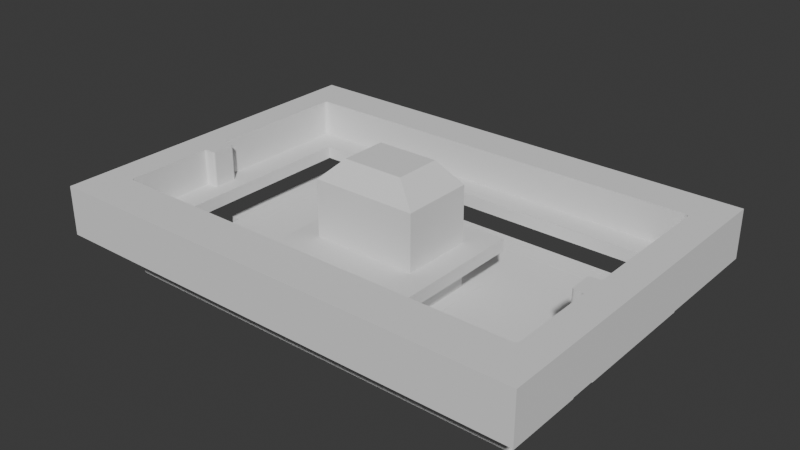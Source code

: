 # Source: backboard-vinyl-template.blend  (saved by Blender 4.0.36; exported with 4.5.12 LTS)
import bpy
from mathutils import Matrix  # noqa: F401  (used for matrix-valued properties, if any)

bpy.ops.wm.read_factory_settings(use_empty=True)
scene = bpy.context.scene
scene.name = 'Scene'

# ---- collections
col_collection = bpy.data.collections.new('Collection'); scene.collection.children.link(col_collection)

# ---- world
world_world = bpy.data.worlds.new('World'); scene.world = world_world
world_world.use_nodes = True; world_world.node_tree.nodes.clear()
_N = world_world.node_tree.nodes; _L = world_world.node_tree.links
n0 = _N.new('ShaderNodeOutputWorld'); n0.name = 'World Output'; n0.location = (300, 300)
n1 = _N.new('ShaderNodeBackground'); n1.name = 'Background'; n1.location = (10, 300)
n1.inputs[0].default_value = (0.05088, 0.05088, 0.05088, 1.0)
_L.new(n1.outputs[0], n0.inputs[0])
n0.is_active_output = True
world_world.color = (0.05088, 0.05088, 0.05088)
world_world.use_sun_shadow = False
world_world.sun_shadow_jitter_overblur = 0.0

# ---- meshes
me_cube_003 = bpy.data.meshes.new('Cube.003')
me_cube_003.from_pydata([(-0.9213, -1.092, -1.0), (-0.9213, -1.092, 0.6998), (-0.8716, -1.005, -3.915), (-0.9213, 1.091, -1.0), (-0.9213, 1.091, 0.6998), (0.9213, -1.092, -1.0), (0.9213, -1.092, 0.6998), (0.9213, 1.091, -1.0), (0.9213, 1.091, 0.6998), (0.771, -0.08582, -3.915), (-0.8716, 1.003, -3.915), (0.7714, -0.2461, -3.915), (-0.7713, -0.08582, -3.915), (-0.7875, -0.8104, 0.6998), (-0.8023, -0.8023, 0.6998), (-0.7974, -0.8073, 0.6998), (-0.7974, 0.8271, 0.6998), (-0.8023, 0.8221, 0.6998), (0.8716, -1.005, -3.915), (0.7974, -0.8073, 0.6998), (0.7875, -0.8104, 0.6998), (0.8023, -0.8023, 0.6998), (0.8023, 0.8221, 0.6998), (0.7974, 0.8271, 0.6998), (-0.8053, -0.7922, 0.6998), (-0.8043, -0.7972, 0.6998), (0.8716, 1.003, -3.915), (-0.7925, -0.8094, 0.6998), (-0.7875, 0.8302, 0.6998), (-0.7925, 0.8292, 0.6998), (-0.8043, 0.817, 0.6998), (-0.8053, 0.8119, 0.6998), (0.7924, -0.8094, 0.6998), (0.8043, -0.7972, 0.6998), (0.8053, -0.7922, 0.6998), (0.8053, 0.8119, 0.6998), (0.8043, 0.817, 0.6998), (0.7924, 0.8292, 0.6998), (0.7875, 0.8302, 0.6998), (0.8053, -0.2558, 0.6998), (0.8034, -0.251, 0.6998), (0.8006, -0.2481, 0.6998), (0.7958, -0.2461, 0.6998), (0.7958, -0.08582, 0.6998), (0.8006, -0.08383, 0.6998), (0.8034, -0.08095, 0.6998), (0.8053, -0.07614, 0.6998), (0.7714, -0.2461, 0.6998), (0.7667, -0.2441, 0.6998), (0.7639, -0.2412, 0.6998), (0.7619, -0.2353, 0.6998), (0.7619, -0.09869, 0.6998), (-0.7974, 0.8271, -3.915), (0.7639, -0.09069, 0.6998), (0.7667, -0.08781, 0.6998), (0.7714, -0.08582, 0.6998), (-0.8023, 0.8221, -3.915), (-0.8053, -0.07614, 0.6998), (-0.8034, -0.08095, 0.6998), (-0.8006, -0.08383, 0.6998), (-0.7959, -0.08582, 0.6998), (-0.7959, -0.2461, 0.6998), (-0.8006, -0.2481, 0.6998), (-0.8034, -0.251, 0.6998), (-0.8053, -0.2558, 0.6998), (-0.7713, -0.08582, 0.6998), (-0.7666, -0.08781, 0.6998), (-0.7638, -0.09069, 0.6998), (-0.7619, -0.09869, 0.6998), (-0.7619, -0.2353, 0.6998), (-0.7638, -0.2412, 0.6998), (-0.7666, -0.2441, 0.6998), (-0.7713, -0.2461, 0.6998), (-0.8053, 0.8119, -3.915), (0.8023, 0.8221, -3.915), (-0.8043, 0.817, -3.915), (0.7974, 0.8271, -3.915), (-0.7925, 0.8292, -3.915), (-0.8053, -0.7922, -3.915), (-0.7875, 0.8302, -3.915), (0.7667, -0.2441, -3.915), (0.7667, -0.08781, -3.915), (0.7924, 0.8292, -3.915), (0.7875, 0.8302, -3.915), (0.8006, -0.2481, -3.915), (0.8006, -0.08383, -3.915), (0.7958, -0.08582, -3.915), (0.8034, -0.251, -3.915), (0.8043, -0.7972, -3.915), (0.8034, -0.08095, -3.915), (0.8053, 0.8119, -3.915), (0.8053, -0.7922, -3.915), (0.8053, -0.2558, -3.915), (0.8053, -0.07614, -3.915), (0.8043, 0.817, -3.915), (0.8023, -0.8023, -3.915), (0.7958, -0.2461, -3.915), (0.7639, -0.2412, -3.915), (0.7619, -0.2353, -3.915), (0.7619, -0.09869, -3.915), (0.7639, -0.09069, -3.915), (-0.8053, -0.07614, -3.915), (-0.8053, -0.2558, -3.915), (-0.8034, -0.08095, -3.915), (-0.8043, -0.7972, -3.915), (-0.8034, -0.251, -3.915), (-0.8023, -0.8023, -3.915), (-0.8006, -0.08383, -3.915), (-0.8006, -0.2481, -3.915), (-0.7959, -0.2461, -3.915), (-0.7959, -0.08582, -3.915), (-0.7925, -0.8094, -3.915), (-0.7974, -0.8073, -3.915), (-0.7875, -0.8104, -3.915), (-0.7713, -0.2461, -3.915), (-0.7666, -0.08781, -3.915), (-0.7666, -0.2441, -3.915), (-0.7619, -0.2353, -3.915), (-0.7638, -0.2412, -3.915), (-0.7638, -0.09069, -3.915), (-0.7619, -0.09869, -3.915), (0.7875, -0.8104, -3.915), (0.7974, -0.8073, -3.915), (0.7924, -0.8094, -3.915), (-0.9213, -1.092, -3.915), (-0.9213, 1.091, -3.915), (0.9213, -1.092, -3.915), (0.9213, 1.091, -3.915), (-0.75, 0.75, 2.297), (0.75, 0.75, 2.297), (-0.9213, 1.091, 2.297), (-0.9146, 1.077, 2.297), (0.9146, 1.077, 2.297), (0.9213, 1.091, 2.297), (-0.9145, -1.082, 2.297), (-0.9213, -1.092, 2.297), (0.9145, -1.082, 2.297), (0.9213, -1.092, 2.297), (-0.2, -0.3152, 0.6998), (0.2, -0.3152, 0.6998), (-0.2, -0.1441, 0.6998), (0.2, -0.09574, 0.6998), (-0.2, 0.1477, 0.6998), (0.2, 0.1477, 0.6998), (0.1158, -0.231, -9.09), (0.2, -0.3152, -6.421), (-0.1158, -0.231, -9.09), (-0.2, -0.3152, -6.421), (0.1158, -0.09574, -9.09), (0.2, -0.09574, -6.421), (-0.1158, -0.1441, -9.09), (-0.2, -0.1441, -6.421), (0.1158, 0.06347, -9.09), (0.2, 0.1477, -6.421), (-0.1158, 0.06347, -9.09), (-0.2, 0.1477, -6.421), (0.2907, -0.3552, 2.297), (0.7, -0.3552, 2.297), (0.7, -0.6885, 2.297), (0.2907, -0.6885, 2.297), (0.2907, -0.6885, 0.6998), (0.7, -0.3552, 0.6998), (0.2907, -0.3552, 0.6998), (0.7, -0.6885, 0.6998), (-0.7, -0.6885, 2.297), (-0.7, -0.3552, 2.297), (-0.2907, -0.3552, 2.297), (-0.2907, -0.6885, 2.297), (-0.7, -0.3552, 0.6998), (-0.7, -0.6885, 0.6998), (-0.2907, -0.3552, 0.6998), (-0.2907, -0.6885, 0.6998), (0.7, 0.3292, 2.297), (-0.7, 0.3292, 2.297), (-0.7, 0.6625, 2.297), (0.7, 0.6625, 2.297), (-0.7, 0.3292, 0.6998), (-0.7, 0.6625, 0.6998), (-0.2907, 0.3292, 0.6998), (0.2907, 0.3292, 0.6998), (0.7, 0.3292, 0.6998), (0.7, 0.6625, 0.6998), (-0.7, -0.1037, 0.6998), (0.7, -0.09838, 0.6998), (0.2907, 0.3292, 2.297), (-0.2907, 0.3292, 2.297)], [], [(0, 1, 4, 3), (3, 4, 8, 7), (7, 8, 6, 5), (5, 6, 1, 0), (123, 32, 19, 122), (77, 29, 16, 52), (103, 58, 59, 107), (115, 66, 67, 119), (118, 70, 71, 116), (52, 16, 17, 56), (19, 21, 95, 122), (74, 22, 23, 76), (80, 48, 49, 97), (104, 25, 14, 106), (85, 44, 45, 89), (56, 17, 30, 75), (83, 38, 28, 79), (95, 21, 33, 88), (76, 23, 37, 82), (113, 13, 20, 121), (102, 64, 24, 78), (93, 46, 35, 90), (108, 62, 63, 105), (94, 36, 22, 74), (106, 14, 15, 112), (100, 53, 54, 81), (111, 27, 13, 113), (78, 24, 25, 104), (88, 33, 34, 91), (121, 20, 32, 123), (75, 30, 31, 73), (79, 28, 29, 77), (82, 37, 38, 83), (90, 35, 36, 94), (112, 15, 27, 111), (98, 50, 51, 99), (73, 31, 57, 101), (120, 68, 69, 117), (91, 34, 39, 92), (9, 55, 43, 86), (87, 40, 41, 84), (11, 47, 48, 80), (97, 49, 50, 98), (101, 57, 58, 103), (107, 59, 60, 110), (65, 66, 115, 12), (119, 67, 68, 120), (92, 39, 40, 87), (84, 41, 42, 96), (109, 61, 62, 108), (105, 63, 64, 102), (117, 69, 70, 118), (116, 71, 72, 114), (99, 51, 53, 100), (9, 81, 54, 55), (86, 43, 44, 85), (89, 45, 46, 93), (114, 72, 61, 109), (12, 110, 60, 65), (11, 96, 42, 47), (125, 127, 26, 10), (18, 126, 124, 2), (124, 125, 10, 2), (26, 127, 126, 18), (0, 3, 125, 124), (5, 0, 124, 126), (7, 5, 126, 127), (3, 7, 127, 125), (158, 136, 132, 129, 157), (128, 131, 134, 164, 165, 173, 174), (175, 129, 128, 174), (164, 134, 136, 158, 159, 167), (1, 6, 137, 135), (8, 4, 130, 133), (42, 41, 40, 39, 34, 33, 21, 19, 32, 20, 13, 27, 15, 14, 25, 24, 64, 63, 62, 61, 72, 71, 70, 69, 168, 169, 171, 170, 138, 139, 162, 160, 163, 161, 50, 49, 48, 47), (170, 140, 138), (162, 139, 141), (129, 132, 131, 128), (6, 8, 133, 137), (45, 44, 43, 55, 54, 53, 51, 183, 180, 181, 177, 176, 182, 68, 67, 66, 65, 60, 59, 58, 57, 31, 30, 17, 16, 29, 28, 38, 37, 23, 22, 36, 35, 46), (179, 143, 142, 178), (88, 91, 18, 2, 78, 104, 106, 112, 111, 113, 121, 123, 122, 95), (100, 81, 9, 86, 85, 89, 93, 92, 87, 84, 96, 11, 80, 97, 98, 99), (75, 73, 10, 26, 90, 94, 74, 76, 82, 83, 79, 77, 52, 56), (117, 118, 116, 114, 109, 108, 105, 102, 101, 103, 107, 110, 12, 115, 119, 120), (102, 78, 2, 10, 73, 101), (93, 90, 26, 18, 91, 92), (131, 132, 133, 130), (130, 135, 134, 131), (132, 136, 137, 133), (135, 137, 136, 134), (4, 1, 135, 130), (140, 142, 155, 151), (138, 140, 151, 147), (148, 144, 146, 150, 154, 152), (143, 141, 149, 153), (142, 143, 153, 155), (139, 138, 147, 145), (147, 151, 150, 146), (155, 153, 152, 154), (146, 144, 145, 147), (151, 155, 154, 150), (148, 152, 153, 149), (144, 148, 149, 145), (141, 139, 145, 149), (158, 157, 161, 163), (162, 156, 159, 160), (160, 159, 158, 163), (167, 166, 170, 171), (168, 165, 164, 169), (164, 167, 171, 169), (172, 175, 181, 180), (181, 175, 174, 177), (177, 174, 173, 176), (170, 178, 142, 140), (179, 162, 141, 143), (185, 166, 167, 159, 156, 184), (178, 185, 184, 179), (182, 168, 69, 68), (161, 183, 51, 50), (180, 183, 161, 157, 172), (172, 157, 129, 175), (156, 162, 179, 184), (166, 185, 178, 170), (165, 168, 182, 176, 173)])
me_cube_003.polygons.foreach_set('material_index', [0, 0, 0, 0, 50, 50, 50, 50, 50, 50, 50, 50, 50, 50, 50, 50, 50, 50, 50, 50, 50, 50, 50, 50, 50, 50, 50, 50, 50, 50, 50, 50, 50, 50, 50, 50, 50, 50, 50, 50, 50, 50, 50, 50, 50, 50, 50, 50, 50, 50, 50, 50, 50, 50, 50, 50, 50, 50, 50, 50, 0, 0, 0, 0, 0, 0, 0, 0, 0, 0, 0, 0, 0, 0, 50, 50, 50, 0, 0, 50, 50, 11, 11, 11, 11, 11, 11, 0, 0, 0, 0, 0, 50, 50, 50, 50, 50, 50, 50, 50, 50, 50, 50, 50, 50, 11, 11, 11, 11, 11, 11, 11, 11, 11, 50, 50, 0, 11, 50, 50, 11, 0, 11, 11, 11])
_uv = me_cube_003.uv_layers.new(name='UVMap')
_uv.uv.foreach_set('vector', [0.375, 0.0, 0.625, 0.0, 0.625, 0.25, 0.375, 0.25, 0.375, 0.25, 0.625, 0.25, 0.625, 0.5, 0.375, 0.5, 0.375, 0.5, 0.625, 0.5, 0.625, 0.75, 0.375, 0.75, 0.375, 0.75, 0.625, 0.75, 0.625, 1.0, 0.375, 1.0, 0.3932, 0.7519, 0.625, 0.7519, 0.625, 0.7508, 0.3932, 0.7508, 0.3932, 0.2518, 0.625, 0.2518, 0.625, 0.2507, 0.3932, 0.2507, 0.3932, 0.1072, 0.625, 0.1072, 0.625, 0.1067, 0.3932, 0.1067, 0.5575, 0.308, 0.4937, 0.2641, 0.4937, 0.2496, 0.5575, 0.2676, 0.5575, 0.007366, 0.4937, 0.007366, 0.4937, 0.003011, 0.5575, 0.003011, 0.3932, 0.2507, 0.625, 0.2507, 0.625, 0.2492, 0.3932, 0.2492, 0.625, 0.7508, 0.625, 0.7493, 0.3932, 0.7493, 0.3932, 0.7508, 0.3932, 0.5008, 0.625, 0.5008, 0.625, 0.4993, 0.3932, 0.4993, 0.5575, 0.8078, 0.4938, 0.7642, 0.4938, 0.7496, 0.5575, 0.7675, 0.3932, 0.002026, 0.625, 0.002026, 0.625, 0.0016, 0.3932, 0.0016, 0.3932, 0.6433, 0.625, 0.6433, 0.625, 0.6428, 0.3932, 0.6428, 0.3932, 0.2492, 0.625, 0.2492, 0.625, 0.2481, 0.3932, 0.2481, 0.3932, 0.4972, 0.625, 0.4972, 0.625, 0.2528, 0.3932, 0.2528, 0.3932, 0.7493, 0.625, 0.7493, 0.625, 0.7483, 0.3932, 0.7483, 0.3932, 0.4993, 0.625, 0.4993, 0.625, 0.4982, 0.3932, 0.4982, 0.3932, 0.9972, 0.625, 0.9972, 0.625, 0.7528, 0.3932, 0.7528, 0.3932, 0.0784, 0.625, 0.0784, 0.625, 0.002607, 0.3932, 0.002607, 0.3932, 0.6421, 0.625, 0.6421, 0.625, 0.5029, 0.3932, 0.5029, 0.3932, 0.0795, 0.625, 0.0795, 0.625, 0.07909, 0.3932, 0.07909, 0.3932, 0.5019, 0.625, 0.5019, 0.625, 0.5008, 0.3932, 0.5008, 0.3932, 0.9995, 0.625, 0.9995, 0.625, 0.9988, 0.3932, 0.9988, 0.5575, 0.4825, 0.4938, 0.5004, 0.4938, 0.4858, 0.5575, 0.4422, 0.3932, 0.998, 0.625, 0.998, 0.625, 0.9972, 0.3932, 0.9972, 0.3932, 0.002607, 0.625, 0.002607, 0.625, 0.002026, 0.3932, 0.002026, 0.3932, 0.7483, 0.625, 0.7483, 0.625, 0.7474, 0.3932, 0.7474, 0.3932, 0.7528, 0.625, 0.7528, 0.625, 0.7519, 0.3932, 0.7519, 0.3932, 0.2481, 0.625, 0.2481, 0.625, 0.2471, 0.3932, 0.2471, 0.3932, 0.2528, 0.625, 0.2528, 0.625, 0.2518, 0.3932, 0.2518, 0.3932, 0.4982, 0.625, 0.4982, 0.625, 0.4972, 0.3932, 0.4972, 0.3932, 0.5029, 0.625, 0.5029, 0.625, 0.5019, 0.3932, 0.5019, 0.3932, 0.9988, 0.625, 0.9988, 0.625, 0.998, 0.3932, 0.998, 0.5575, 0.7354, 0.4938, 0.7354, 0.4938, 0.5146, 0.5575, 0.5146, 0.3932, 0.2471, 0.625, 0.2471, 0.625, 0.1079, 0.3932, 0.1079, 0.5575, 0.2354, 0.4937, 0.2354, 0.4937, 0.01463, 0.5575, 0.01463, 0.3932, 0.7474, 0.625, 0.7474, 0.625, 0.6716, 0.3932, 0.6716, 0.5575, 0.385, 0.4938, 0.4659, 0.4938, 0.3778, 0.5575, 0.3504, 0.3932, 0.6709, 0.625, 0.6709, 0.625, 0.6705, 0.3932, 0.6705, 0.5575, 0.865, 0.4938, 0.7841, 0.4938, 0.7642, 0.5575, 0.8078, 0.5575, 0.7675, 0.4938, 0.7496, 0.4938, 0.7354, 0.5575, 0.7354, 0.3932, 0.1079, 0.625, 0.1079, 0.625, 0.1072, 0.3932, 0.1072, 0.3932, 0.1067, 0.625, 0.1067, 0.625, 0.1064, 0.3932, 0.1064, 0.4937, 0.284, 0.4937, 0.2641, 0.5575, 0.3125, 0.5575, 0.365, 0.5575, 0.2676, 0.4937, 0.2496, 0.4937, 0.2354, 0.5575, 0.2354, 0.3932, 0.6716, 0.625, 0.6716, 0.625, 0.6709, 0.3932, 0.6709, 0.3932, 0.6705, 0.625, 0.6705, 0.625, 0.6702, 0.3932, 0.6702, 0.3932, 0.07979, 0.625, 0.07979, 0.625, 0.0795, 0.3932, 0.0795, 0.3932, 0.07909, 0.625, 0.07909, 0.625, 0.0784, 0.3932, 0.0784, 0.5575, 0.01463, 0.4937, 0.01463, 0.4937, 0.007366, 0.5575, 0.007366, 0.5575, 0.003011, 0.4937, 0.003011, 0.4937, 0.0, 0.5575, 0.0002393, 0.5575, 0.5146, 0.4938, 0.5146, 0.4938, 0.5004, 0.5575, 0.4825, 0.5575, 0.3895, 0.5575, 0.4422, 0.4938, 0.4858, 0.4938, 0.4659, 0.3932, 0.6436, 0.625, 0.6436, 0.625, 0.6433, 0.3932, 0.6433, 0.3932, 0.6428, 0.625, 0.6428, 0.625, 0.6421, 0.3932, 0.6421, 0.5575, 0.0002393, 0.4937, 0.0, 0.625, 0.07979, 0.3932, 0.07979, 0.5575, 0.3906, 0.5575, 0.3996, 0.4937, 0.3722, 0.4937, 0.284, 0.5575, 0.8906, 0.5575, 0.8996, 0.4938, 0.8722, 0.4938, 0.7841, 0.125, 0.5, 0.375, 0.5, 0.365, 0.5077, 0.1359, 0.5099, 0.3829, 0.7497, 0.375, 0.75, 0.375, 0.0, 0.3808, 0.3212, 0.375, 0.0, 0.125, 0.5, 0.2417, 0.3909, 0.3829, 0.0006964, 0.3829, 0.5003, 0.375, 0.5, 0.375, 0.75, 0.3829, 0.7497, 0.375, 0.0, 0.375, 0.25, 0.375, 0.25, 0.375, 0.0, 0.375, 0.75, 0.375, 1.0, 0.375, 1.0, 0.375, 0.75, 0.375, 0.5, 0.375, 0.75, 0.375, 0.75, 0.375, 0.5, 0.375, 0.25, 0.375, 0.5, 0.375, 0.5, 0.375, 0.25, 0.625, 0.7174, 0.625, 0.7497, 0.625, 0.5003, 0.625, 0.5081, 0.625, 0.6717, 0.625, 0.3239, 0.625, 0.2529, 0.625, 0.9959, 0.625, 0.8435, 0.625, 0.7345, 0.625, 0.536, 0.625, 0.3765, 0.625, 0.5179, 0.625, 0.5081, 0.625, 0.3239, 0.625, 0.3765, 0.625, 0.8435, 0.625, 0.9959, 0.625, 0.7497, 0.625, 0.7174, 0.625, 0.7519, 0.625, 0.8052, 0.625, 1.0, 0.625, 0.75, 0.625, 0.75, 0.625, 1.0, 0.625, 0.5, 0.625, 0.25, 0.625, 0.25, 0.625, 0.5, 0.4938, 0.8722, 0.625, 0.6705, 0.625, 0.6709, 0.625, 0.6716, 0.625, 0.7474, 0.625, 0.7483, 0.625, 0.7493, 0.625, 0.7508, 0.625, 0.7519, 0.625, 0.7528, 0.625, 0.9972, 0.625, 0.998, 0.625, 0.9988, 0.625, 0.9995, 0.625, 0.002026, 0.625, 0.002607, 0.625, 0.0784, 0.625, 0.07909, 0.625, 0.0795, 0.625, 0.07979, 0.4937, 0.0, 0.4937, 0.003011, 0.4937, 0.007366, 0.4937, 0.01463, 0.5945, 0.2149, 0.6206, 0.4832, 0.6187, 0.7712, 0.6041, 0.5192, 0.6153, 0.5443, 0.6151, 0.625, 0.6026, 0.633, 0.6173, 0.7616, 0.62, 0.7317, 0.5922, 0.6704, 0.4938, 0.7354, 0.4938, 0.7496, 0.4938, 0.7642, 0.4938, 0.7841, 0.5937, 0.4399, 0.6135, 0.4806, 0.6153, 0.5443, 0.6026, 0.633, 0.6151, 0.625, 0.6137, 0.5619, 0.625, 0.5081, 0.625, 0.5003, 0.625, 0.2529, 0.625, 0.3239, 0.625, 0.75, 0.625, 0.5, 0.625, 0.5, 0.625, 0.75, 0.625, 0.6428, 0.625, 0.6433, 0.625, 0.6436, 0.4938, 0.4659, 0.4938, 0.4858, 0.4938, 0.5004, 0.4938, 0.5146, 0.5064, 0.5196, 0.613, 0.5627, 0.622, 0.5056, 0.622, 0.2521, 0.613, 0.2069, 0.5069, 0.2622, 0.4937, 0.2354, 0.4937, 0.2496, 0.4937, 0.2641, 0.4937, 0.284, 0.4937, 0.3722, 0.625, 0.1067, 0.625, 0.1072, 0.625, 0.1079, 0.625, 0.2471, 0.625, 0.2481, 0.625, 0.2492, 0.625, 0.2507, 0.625, 0.2518, 0.625, 0.2528, 0.625, 0.4972, 0.625, 0.4982, 0.625, 0.4993, 0.625, 0.5008, 0.625, 0.5019, 0.625, 0.5029, 0.625, 0.6421, 0.6075, 0.4918, 0.6167, 0.5097, 0.6163, 0.4187, 0.6113, 0.3946, 0.625, 0.7483, 0.625, 0.7474, 0.625, 0.75, 0.625, 1.0, 0.625, 0.002607, 0.625, 0.002026, 0.625, 0.0016, 0.625, 0.9988, 0.625, 0.998, 0.625, 0.9972, 0.625, 0.7528, 0.625, 0.7519, 0.625, 0.7508, 0.625, 0.7493, 0.4938, 0.5004, 0.4938, 0.4858, 0.4938, 0.4659, 0.625, 0.6436, 0.625, 0.6433, 0.625, 0.6428, 0.625, 0.6421, 0.625, 0.6716, 0.625, 0.6709, 0.625, 0.6705, 0.4938, 0.8722, 0.4938, 0.7841, 0.4938, 0.7642, 0.4938, 0.7496, 0.4938, 0.7354, 0.4938, 0.5146, 0.625, 0.2481, 0.625, 0.2471, 0.625, 0.25, 0.625, 0.5, 0.625, 0.5029, 0.625, 0.5019, 0.625, 0.5008, 0.625, 0.4993, 0.625, 0.4982, 0.625, 0.4972, 0.625, 0.2528, 0.625, 0.2518, 0.625, 0.2507, 0.625, 0.2492, 0.4937, 0.01463, 0.4937, 0.007366, 0.4937, 0.003011, 0.4937, 0.0, 0.625, 0.07979, 0.625, 0.0795, 0.625, 0.07909, 0.625, 0.0784, 0.625, 0.1079, 0.625, 0.1072, 0.625, 0.1067, 0.4938, 0.3722, 0.4938, 0.284, 0.4938, 0.2641, 0.4937, 0.2496, 0.4937, 0.2354, 0.625, 0.0784, 0.625, 0.002607, 0.625, 1.0, 0.625, 0.25, 0.625, 0.2471, 0.625, 0.1079, 0.625, 0.6421, 0.625, 0.5029, 0.625, 0.5, 0.625, 0.75, 0.625, 0.7474, 0.625, 0.6716, 0.625, 0.2529, 0.625, 0.5003, 0.625, 0.5, 0.625, 0.25, 0.625, 0.25, 0.625, 0.0, 0.625, 0.001147, 0.625, 0.2485, 0.625, 0.5003, 0.625, 0.7497, 0.625, 0.75, 0.625, 0.5, 0.625, 1.0, 0.625, 0.75, 0.625, 0.7497, 0.625, 0.9959, 0.625, 0.25, 0.625, 0.0, 0.625, 0.0, 0.625, 0.25, 0.6135, 0.4806, 0.6163, 0.4187, 0.6163, 0.4187, 0.6135, 0.4806, 0.6153, 0.5443, 0.6135, 0.4806, 0.6135, 0.4806, 0.6153, 0.5443, 0.6147, 0.5474, 0.6149, 0.5842, 0.6149, 0.5345, 0.6146, 0.5076, 0.6157, 0.4571, 0.6159, 0.5099, 0.6167, 0.5097, 0.6137, 0.5619, 0.6137, 0.5619, 0.6167, 0.5097, 0.6163, 0.4187, 0.6167, 0.5097, 0.6167, 0.5097, 0.6163, 0.4187, 0.6151, 0.625, 0.6153, 0.5443, 0.6153, 0.5443, 0.6151, 0.625, 0.6153, 0.5443, 0.6135, 0.4806, 0.6146, 0.5076, 0.6149, 0.5345, 0.6163, 0.4187, 0.6167, 0.5097, 0.6159, 0.5099, 0.6157, 0.4571, 0.6149, 0.5345, 0.6149, 0.5842, 0.6151, 0.625, 0.6153, 0.5443, 0.6135, 0.4806, 0.6163, 0.4187, 0.6157, 0.4571, 0.6146, 0.5076, 0.6147, 0.5474, 0.6159, 0.5099, 0.6167, 0.5097, 0.6137, 0.5619, 0.6149, 0.5842, 0.6147, 0.5474, 0.6137, 0.5619, 0.6151, 0.625, 0.6137, 0.5619, 0.6151, 0.625, 0.6151, 0.625, 0.6137, 0.5619, 0.5278, 0.0, 0.5278, 0.25, 0.5581, 0.25, 0.5581, 0.0, 0.5581, 0.5, 0.5278, 0.5, 0.5278, 0.75, 0.5581, 0.75, 0.5581, 0.75, 0.5278, 0.75, 0.5278, 1.0, 0.5581, 1.0, 0.5278, 0.0, 0.5278, 0.25, 0.5581, 0.25, 0.5581, 0.0, 0.5581, 0.5, 0.5278, 0.5, 0.5278, 0.75, 0.5581, 0.75, 0.5278, 0.75, 0.5278, 1.0, 0.5581, 1.0, 0.5581, 0.75, 0.5278, 0.0, 0.5278, 0.25, 0.5581, 0.25, 0.5581, 0.0, 0.5581, 0.25, 0.5278, 0.25, 0.5278, 0.5, 0.5581, 0.5, 0.5581, 0.5, 0.5278, 0.5, 0.5278, 0.75, 0.5581, 0.75, 0.5937, 0.4399, 0.6113, 0.3946, 0.6163, 0.4187, 0.6135, 0.4806, 0.6082, 0.5017, 0.5899, 0.5526, 0.6137, 0.5619, 0.6167, 0.5097, 0.625, 0.5485, 0.625, 0.7134, 0.625, 0.8052, 0.625, 0.7519, 0.625, 0.6869, 0.625, 0.569, 0.5581, 0.8216, 0.5278, 0.8178, 0.5278, 0.9294, 0.5581, 0.9264, 0.5069, 0.2622, 0.5945, 0.2149, 0.4937, 0.01463, 0.4937, 0.2354, 0.5922, 0.6704, 0.5064, 0.5196, 0.4938, 0.5146, 0.4938, 0.7354, 0.613, 0.5627, 0.5064, 0.5196, 0.5922, 0.6704, 0.5278, 0.25, 0.625, 0.582, 0.625, 0.582, 0.625, 0.6717, 0.625, 0.5081, 0.625, 0.5179, 0.625, 0.6869, 0.5899, 0.5526, 0.5581, 0.9264, 0.625, 0.569, 0.625, 0.7134, 0.625, 0.5485, 0.5581, 0.8216, 0.6041, 0.5192, 0.625, 0.7345, 0.5945, 0.2149, 0.5069, 0.2622, 0.5581, 0.75, 0.625, 0.536])
me_cube_003.update()
me_cube_014 = bpy.data.meshes.new('Cube.014')
me_cube_014.from_pydata([(0.328, -0.5484, -1.0), (0.328, 0.2527, -1.0), (-0.3276, -0.5484, -1.0), (-0.3276, 0.2527, -1.0), (-0.2649, -0.4516, -1.0), (1.012, 0.9616, -1.0), (1.012, -1.012, -1.0), (-0.2649, 0.1522, -1.0), (-1.012, 0.9643, -1.0), (0.2643, -0.4516, -1.0), (0.2643, 0.1522, -1.0), (-1.012, -1.009, -1.0), (0.9074, 0.8239, -0.8403), (0.9074, -0.8738, -0.8403), (-0.9095, 0.8239, -1.0), (-0.9095, -0.8804, -1.0), (1.014, 0.964, -1.0), (1.014, -1.015, -1.0), (0.9074, 0.8239, -1.0), (0.9074, -0.8738, -1.0), (-0.9071, -0.8764, -1.0), (-1.014, -1.013, -1.0), (-1.014, 0.9666, -1.0), (-0.9071, 0.8213, -1.0), (-1.014, 0.9666, -0.8403), (-1.014, -1.013, -0.8403), (1.014, 0.964, -0.8403), (1.014, -1.015, -0.8403), (0.909, 0.8265, -1.0), (0.909, -0.8777, -1.0), (-0.9071, 0.8213, -0.8403), (-0.9071, -0.8764, -0.8403), (-0.3289, 0.2553, -1.0), (-0.2632, 0.1489, -1.0), (-0.2632, -0.4468, -1.0), (-0.3289, -0.5532, -1.0), (0.3289, 0.2553, -1.0), (0.3289, -0.5532, -1.0), (0.2632, -0.4468, -1.0), (0.2632, 0.1489, -1.0), (0.3289, -0.5532, -0.7812), (0.3289, 0.2553, -0.7812), (-0.3289, -0.5532, -0.7812), (-0.3289, 0.2553, -0.7812), (-0.2632, -0.4468, -0.7812), (-0.2632, 0.1489, -0.7812), (0.2632, -0.4468, -0.7812), (0.2632, 0.1489, -0.7812), (1.014, -0.3617, -1.0), (1.014, -0.1489, -1.0), (1.012, -0.3617, -1.0), (1.012, -0.1489, -1.0), (1.014, -0.1489, -0.8403), (1.014, -0.3617, -0.8403), (-1.014, -0.3617, -1.0), (-1.014, -0.1489, -1.0), (-1.014, -0.3617, -0.8403), (-1.014, -0.1489, -0.8403), (-1.012, -0.3617, -1.0), (-1.012, -0.1489, -1.0), (-0.1276, -0.5678, -1.0), (0.1276, -0.5678, -1.0), (-0.1273, -0.8262, 1.0), (0.1273, -0.8262, 1.0), (-0.1057, -0.5684, -1.0), (-0.1118, -0.571, -1.0), (-0.1159, -0.5751, -1.0), (-0.1184, -0.5812, -1.0), (0.1184, -0.5812, -1.0), (0.1159, -0.5751, -1.0), (0.1118, -0.571, -1.0), (0.1057, -0.5684, -1.0), (-0.1184, -0.811, -1.0), (-0.1159, -0.8171, -1.0), (-0.1118, -0.8212, -1.0), (-0.1057, -0.8238, -1.0), (0.1057, -0.8238, -1.0), (0.1118, -0.8212, -1.0), (0.1159, -0.8171, -1.0), (0.1184, -0.811, -1.0), (-0.1057, -0.8238, 1.0), (-0.1118, -0.8212, 1.0), (-0.1159, -0.8171, 1.0), (-0.1184, -0.811, 1.0), (0.1184, -0.811, 1.0), (0.1159, -0.8171, 1.0), (0.1118, -0.8212, 1.0), (0.1057, -0.8238, 1.0), (-0.1184, -0.5812, 1.0), (-0.1159, -0.5751, 1.0), (-0.1118, -0.571, 1.0), (-0.1057, -0.5684, 1.0), (0.1057, -0.5684, 1.0), (0.1118, -0.571, 1.0), (0.1159, -0.5751, 1.0), (0.1184, -0.5812, 1.0), (-1.034, -1.08, 1.0), (-1.034, 1.022, -1.0), (-1.047, -1.076, -1.0), (-1.053, -1.07, -1.0), (-1.053, -1.07, 1.0), (-1.047, -1.076, 1.0), (-1.053, 1.011, -1.0), (-1.047, 1.018, -1.0), (-1.047, 1.018, 1.0), (-1.053, 1.011, 1.0), (1.053, -1.07, -1.0), (1.047, -1.076, -1.0), (1.047, -1.076, 1.0), (1.034, -1.08, 1.0), (1.053, -1.07, 1.0), (1.047, 1.018, -1.0), (1.053, 1.011, -1.0), (1.053, 1.011, 1.0), (1.047, 1.018, 1.0), (-1.034, -1.08, -1.0), (-1.04, -1.079, -1.0), (-1.056, -1.063, -1.0), (-1.057, -1.057, -1.0), (-1.057, -1.057, 1.0), (-1.056, -1.063, 1.0), (-1.04, -1.079, 1.0), (-1.057, 0.9982, -1.0), (-1.056, 1.005, -1.0), (-1.04, 1.02, -1.0), (-1.034, 1.022, 1.0), (-1.04, 1.02, 1.0), (-1.056, 1.005, 1.0), (-1.057, 0.9982, 1.0), (1.057, -1.057, -1.0), (1.056, -1.063, -1.0), (1.04, -1.079, -1.0), (1.034, -1.08, -1.0), (1.04, -1.079, 1.0), (1.056, -1.063, 1.0), (1.057, -1.057, 1.0), (1.034, 1.022, -1.0), (1.04, 1.02, -1.0), (1.056, 1.005, -1.0), (1.057, 0.9982, -1.0), (1.057, 0.9982, 1.0), (1.056, 1.005, 1.0), (1.04, 1.02, 1.0), (1.034, 1.022, 1.0), (1.057, -0.3742, 1.0), (1.055, -0.368, 1.0), (1.051, -0.3643, 1.0), (1.045, -0.3617, 1.0), (1.045, -0.1489, 1.0), (1.051, -0.1464, 1.0), (1.055, -0.1427, 1.0), (1.057, -0.1365, 1.0), (1.045, -0.3617, -1.0), (1.051, -0.3643, -1.0), (1.055, -0.368, -1.0), (1.057, -0.3742, -1.0), (1.057, -0.1365, -1.0), (1.055, -0.1427, -1.0), (1.051, -0.1464, -1.0), (1.045, -0.1489, -1.0), (1.012, -0.3617, 1.0), (1.006, -0.3591, 1.0), (1.003, -0.3554, 1.0), (1.0, -0.3477, 1.0), (1.0, -0.1655, 1.0), (1.003, -0.1552, 1.0), (1.006, -0.1515, 1.0), (1.012, -0.1489, 1.0), (1.0, -0.3477, -1.0), (1.003, -0.3554, -1.0), (1.006, -0.3591, -1.0), (1.006, -0.1515, -1.0), (1.003, -0.1552, -1.0), (1.0, -0.1655, -1.0), (-1.057, -0.1365, 1.0), (-1.055, -0.1427, 1.0), (-1.051, -0.1464, 1.0), (-1.045, -0.1489, 1.0), (-1.045, -0.3617, 1.0), (-1.051, -0.3643, 1.0), (-1.055, -0.368, 1.0), (-1.057, -0.3742, 1.0), (-1.057, -0.3742, -1.0), (-1.055, -0.368, -1.0), (-1.051, -0.3643, -1.0), (-1.045, -0.3617, -1.0), (-1.045, -0.1489, -1.0), (-1.051, -0.1464, -1.0), (-1.055, -0.1427, -1.0), (-1.057, -0.1365, -1.0), (-1.012, -0.1489, 1.0), (-1.006, -0.1515, 1.0), (-1.003, -0.1552, 1.0), (-1.0, -0.1655, 1.0), (-1.0, -0.3477, 1.0), (-1.003, -0.3554, 1.0), (-1.006, -0.3591, 1.0), (-1.012, -0.3617, 1.0), (-1.006, -0.3591, -1.0), (-1.003, -0.3554, -1.0), (-1.0, -0.3477, -1.0), (-1.0, -0.1655, -1.0), (-1.003, -0.1552, -1.0), (-1.006, -0.1515, -1.0), (-0.2632, -0.4468, -1.754), (0.2632, -0.4468, -1.754), (0.2632, 0.1489, -1.754), (-0.2632, 0.1489, -1.754), (-0.2632, -0.4468, -14.25), (0.2632, -0.4468, -14.25), (0.2632, 0.1489, -14.25), (-0.2632, 0.1489, -14.25)], [], [(133, 131, 107, 108), (110, 134, 135, 109, 133, 108), (126, 124, 103, 104), (32, 35, 20, 23, 18, 19, 37, 36), (33, 39, 206, 207), (35, 37, 61, 71, 64, 60), (68, 61, 37, 19, 20, 35, 60, 67, 72, 73, 74, 75, 76, 77, 78, 79), (21, 25, 27, 17), (25, 21, 54, 56), (22, 24, 57, 55), (30, 12, 18, 23), (20, 31, 30, 23), (59, 190, 177, 186, 55, 57), (14, 8, 5, 28), (29, 6, 11, 15), (19, 13, 31, 20), (16, 26, 24, 22), (18, 12, 13, 19), (26, 16, 49, 52), (17, 27, 53, 48), (11, 25, 56, 58), (57, 24, 8, 59), (51, 5, 26, 52), (27, 6, 50, 53), (11, 6, 27, 25), (28, 29, 13, 12), (14, 28, 12, 30), (15, 14, 30, 31), (29, 15, 31, 13), (5, 8, 24, 26), (37, 40, 41, 36), (36, 41, 43, 32), (32, 43, 42, 35), (35, 42, 40, 37), (9, 10, 1, 0), (4, 9, 0, 2, 3, 1, 10, 7), (39, 47, 46, 38), (33, 45, 47, 39), (44, 45, 33, 34), (38, 46, 44, 34), (0, 1, 41, 40), (2, 0, 40, 42), (1, 3, 43, 41), (4, 7, 45, 44), (10, 9, 46, 47), (3, 2, 42, 43), (9, 4, 44, 46), (7, 10, 47, 45), (129, 132, 115, 116, 98, 99, 117, 118, 182, 183, 184, 185, 54, 21, 17, 48, 152, 153, 154, 155), (175, 188, 187, 176), (53, 50, 160, 147, 152, 48), (191, 203, 202, 192), (195, 199, 198, 196), (67, 88, 83, 72), (73, 82, 81, 74), (77, 86, 85, 78), (65, 90, 89, 66), (69, 94, 93, 70), (76, 75, 80, 87), (68, 79, 84, 95), (91, 64, 71, 92), (72, 83, 82, 73), (80, 75, 74, 81), (68, 95, 94, 69), (92, 71, 70, 93), (76, 87, 86, 77), (84, 79, 78, 85), (64, 91, 90, 65), (88, 67, 66, 89), (68, 69, 70, 71, 61), (64, 65, 66, 67, 60), (84, 85, 86, 87, 63), (80, 81, 82, 83, 62), (102, 105, 104, 103), (106, 110, 108, 107), (111, 114, 113, 112), (102, 103, 124, 97, 122, 123), (106, 107, 131, 132, 129, 130), (161, 170, 169, 162), (120, 117, 99, 100), (149, 158, 157, 150), (96, 109, 63, 87, 80, 62), (123, 127, 105, 102), (97, 125, 143, 136), (130, 134, 110, 106), (137, 142, 114, 111), (132, 109, 96, 115), (118, 119, 181, 182), (139, 140, 151, 156), (179, 184, 183, 180), (141, 138, 112, 113), (16, 22, 55, 186, 187, 188, 189, 122, 97, 136, 137, 111, 112, 138, 139, 156, 157, 158, 159, 49), (98, 101, 100, 99), (100, 101, 121, 96, 119, 120), (165, 172, 171, 166), (115, 96, 121, 116), (119, 118, 117, 120), (129, 135, 134, 130), (109, 132, 131, 133), (122, 128, 127, 123), (125, 97, 124, 126), (136, 143, 142, 137), (140, 139, 138, 141), (116, 121, 101, 98), (173, 164, 163, 168), (128, 122, 189, 174), (194, 193, 201, 200), (135, 129, 155, 144), (58, 56, 54, 185, 178, 197), (59, 8, 14, 15, 11, 58, 198, 199, 200, 201, 202, 203), (168, 169, 170, 50, 6, 29, 28, 5, 51, 171, 172, 173), (52, 49, 159, 148, 167, 51), (145, 154, 153, 146), (160, 50, 170, 161), (168, 163, 162, 169), (174, 189, 188, 175), (186, 177, 176, 187), (190, 59, 203, 191), (201, 193, 192, 202), (144, 155, 154, 145), (152, 147, 146, 153), (178, 185, 184, 179), (182, 181, 180, 183), (194, 200, 199, 195), (58, 197, 196, 198), (164, 173, 172, 165), (51, 167, 166, 171), (148, 159, 158, 149), (156, 151, 150, 157), (194, 195, 196, 197, 178, 179, 180, 181, 119, 96, 62, 83, 88, 89, 90, 91, 92, 93, 94, 95, 84, 63, 109, 135, 144, 145, 146, 147, 160, 161, 162, 163, 164, 165, 166, 167, 148, 149, 150, 151, 140, 141, 113, 114, 142, 143, 125, 126, 104, 105, 127, 128, 174, 175, 176, 177, 190, 191, 192, 193), (204, 207, 211, 208), (38, 34, 204, 205), (34, 33, 207, 204), (39, 38, 205, 206), (208, 211, 210, 209), (205, 204, 208, 209), (207, 206, 210, 211), (206, 205, 209, 210)])
_uv = me_cube_014.uv_layers.new(name='UVMap')
_uv.uv.foreach_set('vector', [0.625, 0.7519, 0.375, 0.7519, 0.375, 0.7508, 0.625, 0.7508, 0.625, 0.7493, 0.625, 0.7483, 0.625, 0.7474, 0.6266, 0.7496, 0.625, 0.7519, 0.625, 0.7508, 0.625, 0.2518, 0.375, 0.2518, 0.375, 0.2507, 0.625, 0.2507, 0.2089, 0.5931, 0.2089, 0.6941, 0.1378, 0.7306, 0.1378, 0.52, 0.3622, 0.5197, 0.3622, 0.7303, 0.2911, 0.6941, 0.2911, 0.5931, 0.4605, 0.5, 0.4605, 0.25, 0.4605, 0.25, 0.4605, 0.5, 0.2089, 0.6941, 0.2911, 0.6941, 0.2659, 0.696, 0.2632, 0.6961, 0.2368, 0.6965, 0.2341, 0.6964, 0.2648, 0.6981, 0.2659, 0.6964, 0.2911, 0.6941, 0.3622, 0.7303, 0.1378, 0.7306, 0.2089, 0.6941, 0.2341, 0.6964, 0.2352, 0.6981, 0.2352, 0.7264, 0.2355, 0.7271, 0.236, 0.7277, 0.2368, 0.728, 0.2632, 0.728, 0.264, 0.7277, 0.2645, 0.7271, 0.2648, 0.7264, 0.625, 1.0, 0.625, 1.0, 0.625, 0.75, 0.625, 0.75, 0.625, 0.0, 0.625, 0.0, 0.625, 0.07891, 0.625, 0.07891, 0.625, 0.25, 0.625, 0.25, 0.625, 0.1058, 0.625, 0.1058, 0.625, 0.2937, 0.625, 0.5046, 0.625, 0.5046, 0.625, 0.2937, 0.625, 0.9563, 0.625, 0.9563, 0.625, 0.2937, 0.625, 0.2937, 0.5625, 0.3713, 0.4937, 0.284, 0.4937, 0.3722, 0.5625, 0.4018, 0.5625, 0.3906, 0.557, 0.3906, 0.625, 0.2918, 0.625, 0.2527, 0.625, 0.4999, 0.625, 0.5047, 0.625, 0.7453, 0.625, 0.7501, 0.625, 0.9971, 0.625, 0.9591, 0.625, 0.7454, 0.625, 0.7454, 0.625, 0.9563, 0.625, 0.9563, 0.625, 0.5, 0.625, 0.5, 0.625, 0.25, 0.625, 0.25, 0.625, 0.5046, 0.625, 0.5046, 0.625, 0.7454, 0.625, 0.7454, 0.625, 0.5, 0.625, 0.5, 0.625, 0.6438, 0.625, 0.6438, 0.625, 0.75, 0.625, 0.75, 0.625, 0.6708, 0.625, 0.6708, 0.625, 0.9971, 0.625, 1.0, 0.625, 0.7633, 0.625, 0.7633, 0.625, 0.6825, 0.625, 0.25, 0.625, 0.2527, 0.625, 0.6825, 0.625, 0.644, 0.625, 0.4999, 0.625, 0.5, 0.625, 0.6438, 0.625, 0.75, 0.625, 0.7501, 0.625, 0.6712, 0.625, 0.6708, 0.625, 0.9971, 0.625, 0.7501, 0.625, 0.75, 0.625, 1.0, 0.625, 0.5047, 0.625, 0.7453, 0.625, 0.7454, 0.625, 0.5046, 0.625, 0.2918, 0.625, 0.5047, 0.625, 0.5046, 0.625, 0.2937, 0.625, 0.9591, 0.625, 0.2918, 0.625, 0.2937, 0.625, 0.9563, 0.625, 0.7453, 0.625, 0.9591, 0.625, 0.9563, 0.625, 0.7454, 0.625, 0.4999, 0.625, 0.2527, 0.625, 0.25, 0.625, 0.5, 0.4051, 0.0, 0.375, 0.0, 0.375, 0.25, 0.4051, 0.25, 0.4051, 0.25, 0.375, 0.25, 0.375, 0.5, 0.4051, 0.5, 0.4051, 0.5, 0.375, 0.5, 0.375, 0.75, 0.4051, 0.75, 0.4051, 0.75, 0.375, 0.75, 0.375, 1.0, 0.4051, 1.0, 0.1482, 0.7186, 0.1482, 0.5314, 0.1268, 0.5015, 0.1268, 0.7485, 0.3518, 0.7186, 0.1482, 0.7186, 0.1268, 0.7485, 0.3732, 0.7485, 0.3732, 0.5015, 0.1268, 0.5015, 0.1482, 0.5314, 0.3518, 0.5314, 0.4605, 0.25, 0.4479, 0.25, 0.4479, 0.0, 0.4605, 0.0, 0.4605, 0.5, 0.4479, 0.5, 0.4479, 0.25, 0.4605, 0.25, 0.4479, 0.75, 0.4479, 0.5, 0.4605, 0.5, 0.4605, 0.75, 0.4605, 1.0, 0.4479, 1.0, 0.4479, 0.75, 0.4605, 0.75, 0.1268, 0.7485, 0.1268, 0.5015, 0.125, 0.5, 0.125, 0.75, 0.3732, 0.7485, 0.1268, 0.7485, 0.125, 0.75, 0.375, 0.75, 0.1268, 0.5015, 0.3732, 0.5015, 0.375, 0.5, 0.125, 0.5, 0.3518, 0.7186, 0.3518, 0.5314, 0.35, 0.5329, 0.35, 0.7171, 0.1482, 0.5314, 0.1482, 0.7186, 0.15, 0.7171, 0.15, 0.5329, 0.3732, 0.5015, 0.3732, 0.7485, 0.375, 0.75, 0.375, 0.5, 0.1482, 0.7186, 0.3518, 0.7186, 0.35, 0.7171, 0.15, 0.7171, 0.3518, 0.5314, 0.1482, 0.5314, 0.15, 0.5329, 0.35, 0.5329, 0.375, 0.7474, 0.3722, 0.75, 0.1278, 0.75, 0.127, 0.7499, 0.1262, 0.7496, 0.1255, 0.7488, 0.1252, 0.7481, 0.125, 0.7474, 0.125, 0.6716, 0.125, 0.6709, 0.1251, 0.6705, 0.1252, 0.6702, 0.1258, 0.6702, 0.1258, 0.7482, 0.3742, 0.7485, 0.3742, 0.6702, 0.3748, 0.6702, 0.3749, 0.6705, 0.375, 0.6709, 0.375, 0.6716, 0.625, 0.1072, 0.375, 0.1072, 0.375, 0.1067, 0.625, 0.1067, 0.557, 0.8906, 0.5625, 0.8713, 0.4938, 0.7841, 0.4938, 0.8722, 0.5625, 0.9018, 0.5625, 0.8906, 0.4937, 0.2641, 0.5625, 0.3115, 0.5625, 0.269, 0.4937, 0.2496, 0.4937, 0.007366, 0.5625, 0.007366, 0.5625, 0.003011, 0.4937, 0.003011, 0.4938, 0.2375, 0.5625, 0.2375, 0.5625, 0.01247, 0.4938, 0.01247, 0.4938, 0.006513, 0.5625, 0.006513, 0.5625, 0.002465, 0.4938, 0.002465, 0.4938, 0.7476, 0.5625, 0.7181, 0.5625, 0.7145, 0.4938, 0.7436, 0.4938, 0.2546, 0.5625, 0.2546, 0.5625, 0.2461, 0.4937, 0.2461, 0.4938, 0.4973, 0.5625, 0.4973, 0.5625, 0.493, 0.4938, 0.493, 0.4938, 0.7634, 0.4938, 0.9866, 0.5625, 0.9866, 0.5625, 0.7634, 0.4938, 0.5159, 0.4938, 0.7377, 0.5625, 0.7093, 0.5625, 0.511, 0.5625, 0.2634, 0.4938, 0.2634, 0.4938, 0.4866, 0.5625, 0.4866, 0.4938, 0.01247, 0.5625, 0.01247, 0.5625, 0.006513, 0.4938, 0.006513, 0.5625, 0.0, 0.4938, 0.0, 0.4938, 0.002465, 0.5625, 0.002465, 0.4938, 0.5, 0.5625, 0.5, 0.5625, 0.4973, 0.4938, 0.4973, 0.5625, 0.4866, 0.4938, 0.4866, 0.4938, 0.493, 0.5625, 0.493, 0.4938, 0.75, 0.5625, 0.7203, 0.5625, 0.7181, 0.4938, 0.7476, 0.5625, 0.7093, 0.4938, 0.7377, 0.4938, 0.7436, 0.5625, 0.7145, 0.4938, 0.2634, 0.5625, 0.2634, 0.5625, 0.2546, 0.4938, 0.2546, 0.5625, 0.2375, 0.4938, 0.2375, 0.4937, 0.2461, 0.5625, 0.2461, 0.2648, 0.6981, 0.4938, 0.4973, 0.4938, 0.493, 0.2632, 0.6961, 0.2659, 0.6964, 0.2368, 0.6965, 0.4938, 0.2546, 0.4937, 0.2461, 0.2352, 0.6981, 0.2341, 0.6964, 0.7352, 0.7228, 0.5625, 0.7145, 0.5625, 0.7181, 0.7368, 0.7278, 0.7342, 0.7244, 0.7632, 0.7244, 0.5625, 0.002465, 0.5625, 0.006513, 0.7648, 0.7228, 0.7658, 0.7244, 0.375, 0.2492, 0.625, 0.2492, 0.625, 0.2507, 0.375, 0.2507, 0.375, 0.7493, 0.625, 0.7493, 0.625, 0.7508, 0.375, 0.7508, 0.375, 0.4993, 0.625, 0.4993, 0.625, 0.5008, 0.375, 0.5008, 0.375, 0.2492, 0.375, 0.2507, 0.375, 0.2518, 0.1278, 0.5, 0.375, 0.2471, 0.375, 0.2481, 0.375, 0.7493, 0.375, 0.7508, 0.375, 0.7519, 0.3722, 0.75, 0.375, 0.7474, 0.375, 0.7483, 0.4938, 0.7642, 0.5625, 0.8112, 0.5625, 0.7689, 0.4938, 0.7496, 0.625, 0.002026, 0.375, 0.002026, 0.375, 0.0016, 0.625, 0.0016, 0.625, 0.6433, 0.375, 0.6433, 0.375, 0.6428, 0.625, 0.6428, 0.8722, 0.75, 0.6266, 0.7497, 0.7342, 0.7282, 0.7368, 0.7278, 0.7632, 0.7244, 0.7658, 0.7244, 0.375, 0.2481, 0.625, 0.2481, 0.625, 0.2492, 0.375, 0.2492, 0.375, 0.2528, 0.625, 0.2528, 0.625, 0.4972, 0.375, 0.4972, 0.375, 0.7483, 0.625, 0.7483, 0.625, 0.7493, 0.375, 0.7493, 0.375, 0.4982, 0.625, 0.4982, 0.625, 0.4993, 0.375, 0.4993, 0.375, 0.7528, 0.625, 0.7528, 0.625, 0.9972, 0.375, 0.9972, 0.375, 0.002607, 0.625, 0.002607, 0.625, 0.0784, 0.375, 0.0784, 0.375, 0.5029, 0.625, 0.5029, 0.625, 0.6421, 0.375, 0.6421, 0.625, 0.0795, 0.375, 0.0795, 0.375, 0.07909, 0.625, 0.07909, 0.625, 0.5019, 0.375, 0.5019, 0.375, 0.5008, 0.625, 0.5008, 0.3742, 0.5015, 0.1258, 0.5012, 0.1258, 0.6436, 0.1252, 0.6436, 0.1251, 0.6433, 0.125, 0.6428, 0.125, 0.6421, 0.125, 0.5029, 0.1278, 0.5, 0.3722, 0.5, 0.373, 0.5002, 0.3738, 0.5005, 0.3745, 0.5013, 0.3748, 0.5021, 0.375, 0.5029, 0.375, 0.6421, 0.375, 0.6428, 0.3749, 0.6433, 0.3748, 0.6436, 0.3742, 0.6436, 0.375, 0.9988, 0.625, 0.9988, 0.625, 0.9995, 0.375, 0.9995, 0.625, 0.0016, 0.625, 0.9988, 0.625, 0.998, 0.8734, 0.7496, 0.625, 0.002607, 0.625, 0.002026, 0.4938, 0.5004, 0.5625, 0.4811, 0.5625, 0.4388, 0.4938, 0.4858, 0.375, 0.9972, 0.625, 0.9972, 0.625, 0.998, 0.375, 0.998, 0.625, 0.002607, 0.375, 0.002607, 0.375, 0.002026, 0.625, 0.002026, 0.375, 0.7474, 0.625, 0.7474, 0.625, 0.7483, 0.375, 0.7483, 0.625, 0.7528, 0.375, 0.7528, 0.375, 0.7519, 0.625, 0.7519, 0.375, 0.2471, 0.625, 0.2471, 0.625, 0.2481, 0.375, 0.2481, 0.625, 0.2528, 0.375, 0.2528, 0.375, 0.2518, 0.625, 0.2518, 0.375, 0.4972, 0.625, 0.4972, 0.625, 0.4982, 0.375, 0.4982, 0.625, 0.5029, 0.375, 0.5029, 0.375, 0.5019, 0.625, 0.5019, 0.375, 0.998, 0.625, 0.998, 0.625, 0.9988, 0.375, 0.9988, 0.5625, 0.5146, 0.4938, 0.5146, 0.4938, 0.7354, 0.5625, 0.7354, 0.625, 0.2471, 0.375, 0.2471, 0.375, 0.1079, 0.625, 0.1079, 0.4937, 0.01463, 0.4937, 0.2354, 0.5625, 0.2354, 0.5625, 0.01463, 0.625, 0.7474, 0.375, 0.7474, 0.375, 0.6716, 0.625, 0.6716, 0.5625, 0.8787, 0.557, 0.8594, 0.5625, 0.8594, 0.5625, 0.8482, 0.4937, 0.8778, 0.4937, 0.966, 0.625, 0.6825, 0.625, 0.2527, 0.625, 0.2918, 0.625, 0.9591, 0.625, 0.9971, 0.625, 0.7633, 0.625, 0.7632, 0.625, 0.7624, 0.625, 0.7604, 0.625, 0.6876, 0.625, 0.6851, 0.625, 0.6836, 0.625, 0.6727, 0.625, 0.6728, 0.625, 0.6723, 0.625, 0.6712, 0.625, 0.7501, 0.625, 0.7453, 0.625, 0.5047, 0.625, 0.4999, 0.625, 0.644, 0.625, 0.645, 0.625, 0.6459, 0.625, 0.647, 0.557, 0.3594, 0.5625, 0.3594, 0.5625, 0.3482, 0.4938, 0.3778, 0.4938, 0.4659, 0.5625, 0.3787, 0.625, 0.6709, 0.375, 0.6709, 0.375, 0.6705, 0.625, 0.6705, 0.4938, 0.7841, 0.5625, 0.8713, 0.5625, 0.8112, 0.4938, 0.7642, 0.5625, 0.7354, 0.4938, 0.7354, 0.4938, 0.7496, 0.5625, 0.7689, 0.625, 0.1079, 0.375, 0.1079, 0.375, 0.1072, 0.625, 0.1072, 0.375, 0.1064, 0.625, 0.1064, 0.625, 0.1067, 0.375, 0.1067, 0.4937, 0.284, 0.5625, 0.3713, 0.5625, 0.3115, 0.4937, 0.2641, 0.5625, 0.2354, 0.4937, 0.2354, 0.4937, 0.2496, 0.5625, 0.269, 0.625, 0.6716, 0.375, 0.6716, 0.375, 0.6709, 0.625, 0.6709, 0.375, 0.6702, 0.625, 0.6702, 0.625, 0.6705, 0.375, 0.6705, 0.625, 0.07979, 0.375, 0.07979, 0.375, 0.0795, 0.625, 0.0795, 0.375, 0.0784, 0.625, 0.0784, 0.625, 0.07909, 0.375, 0.07909, 0.4937, 0.01463, 0.5625, 0.01463, 0.5625, 0.007366, 0.4937, 0.007366, 0.5625, 0.0, 0.4937, 0.0, 0.4937, 0.003011, 0.5625, 0.003011, 0.4938, 0.5146, 0.5625, 0.5146, 0.5625, 0.4811, 0.4938, 0.5004, 0.5625, 0.3787, 0.4938, 0.4659, 0.4938, 0.4858, 0.5625, 0.4388, 0.625, 0.6436, 0.375, 0.6436, 0.375, 0.6433, 0.625, 0.6433, 0.375, 0.6421, 0.625, 0.6421, 0.625, 0.6428, 0.375, 0.6428, 0.8668, 0.6687, 0.8671, 0.6694, 0.8677, 0.6699, 0.8686, 0.6702, 0.8732, 0.6702, 0.8741, 0.6705, 0.8746, 0.6709, 0.875, 0.6716, 0.875, 0.7474, 0.8734, 0.7496, 0.7658, 0.7244, 0.7648, 0.7228, 0.7648, 0.6975, 0.7645, 0.6968, 0.764, 0.6963, 0.7632, 0.6961, 0.7368, 0.6961, 0.736, 0.6963, 0.7355, 0.6968, 0.7352, 0.6975, 0.7352, 0.7228, 0.7342, 0.7244, 0.6266, 0.7496, 0.625, 0.7474, 0.625, 0.6716, 0.6254, 0.6709, 0.6259, 0.6705, 0.6268, 0.6702, 0.6314, 0.6702, 0.6323, 0.6699, 0.6329, 0.6694, 0.6332, 0.6687, 0.6332, 0.6452, 0.6329, 0.6444, 0.6323, 0.6439, 0.6314, 0.6436, 0.6268, 0.6436, 0.6259, 0.6433, 0.6254, 0.6428, 0.625, 0.6421, 0.625, 0.5029, 0.6252, 0.5021, 0.6255, 0.5013, 0.6262, 0.5005, 0.627, 0.5002, 0.6278, 0.5, 0.8722, 0.5, 0.873, 0.5002, 0.8738, 0.5005, 0.8745, 0.5013, 0.8748, 0.5021, 0.875, 0.5029, 0.875, 0.6421, 0.8746, 0.6428, 0.8741, 0.6433, 0.8732, 0.6436, 0.8686, 0.6436, 0.8677, 0.6439, 0.8671, 0.6444, 0.8668, 0.6452, 0.4605, 0.75, 0.4605, 0.5, 0.4605, 0.5, 0.4605, 0.75, 0.4605, 1.0, 0.4605, 0.75, 0.4605, 0.75, 0.4605, 1.0, 0.4605, 0.75, 0.4605, 0.5, 0.4605, 0.5, 0.4605, 0.75, 0.4605, 0.25, 0.4605, 0.0, 0.4605, 0.0, 0.4605, 0.25, 0.2171, 0.6809, 0.2171, 0.6064, 0.2829, 0.6064, 0.2829, 0.6809, 0.4605, 1.0, 0.4605, 0.75, 0.4605, 0.75, 0.4605, 1.0, 0.4605, 0.5, 0.4605, 0.25, 0.4605, 0.25, 0.4605, 0.5, 0.4605, 0.25, 0.4605, 0.0, 0.4605, 0.0, 0.4605, 0.25])
me_cube_014.update()

# ---- objects
ob_base = bpy.data.objects.new('base', me_cube_003)
ob_backboard = bpy.data.objects.new('backboard', me_cube_014)

# ---- transforms, parenting, visibility, modifiers, constraints
ob_base.location = (0.0, 46.32, 19.52)
ob_base.rotation_euler = (0.0, 3.142, 0.0)
ob_base.scale = (100.0, 60.0, 3.0)
ob_backboard.location = (0.0, 48.24, -2.389)
ob_backboard.rotation_euler = (-0.0, -3.142, -0.0)
ob_backboard.scale = (76.0, 46.62, 2.75)

# ---- collection membership
col_collection.objects.link(ob_base)
col_collection.objects.link(ob_backboard)

# ---- scene / render settings (as saved in the file)
scene.frame_start = 1; scene.frame_end = 250; scene.frame_set(1)
scene.render.engine = 'BLENDER_EEVEE_NEXT'
scene.cycles.sampling_pattern = 'TABULATED_SOBOL'
scene.unit_settings.scale_length = 0.001
bpy.context.view_layer.update()

# ---- added for rendering (the .blend has no active camera and no usable light): camera, sun
cam_auto = bpy.data.cameras.new('AutoCamera')
cam_auto.lens = 50.0
cam_auto.sensor_width = 36.0
cam_auto.clip_end = 3766.23
ob_auto_camera = bpy.data.objects.new('AutoCamera', cam_auto)
scene.collection.objects.link(ob_auto_camera)
ob_auto_camera.location = (214.601, -211.236, 192.508)
ob_auto_camera.rotation_euler = (1.09748, -7.21219e-08, 0.694738)
scene.camera = ob_auto_camera
light_auto_sun = bpy.data.lights.new('AutoSun', 'SUN')
light_auto_sun.energy = 3.0
light_auto_sun.angle = 0.0523599
ob_auto_sun = bpy.data.objects.new('AutoSun', light_auto_sun)
scene.collection.objects.link(ob_auto_sun)
ob_auto_sun.rotation_euler = (0.872665, 0.174533, 0.523599)
bpy.context.view_layer.update()
